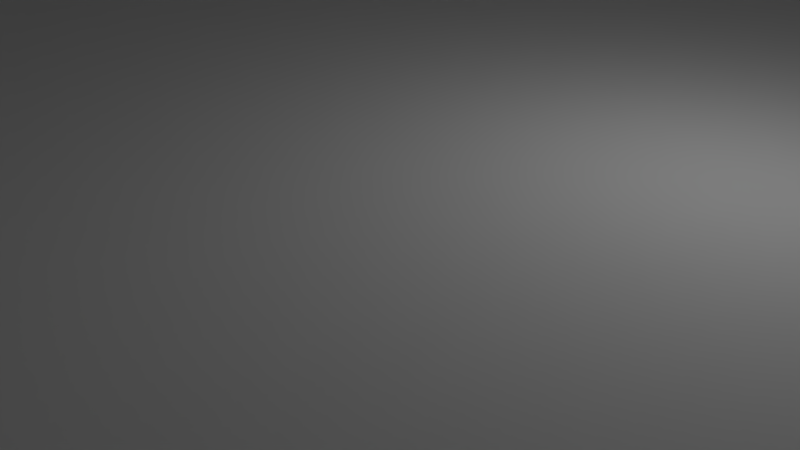 # Source: tray_ice40_HX1K.blend  (saved by Blender 2.83.19; exported with 4.5.12 LTS)
import bpy
from mathutils import Matrix  # noqa: F401  (used for matrix-valued properties, if any)

bpy.ops.wm.read_factory_settings(use_empty=True)
scene = bpy.context.scene
scene.name = 'Scene'

# ---- collections
col_collection_1 = bpy.data.collections.new('Collection 1'); scene.collection.children.link(col_collection_1)

# ---- materials (node trees are filled in below, after node groups)
mat_material = bpy.data.materials.new('Material')
mat_material.alpha_threshold = 0.0
mat_material.use_transparent_shadow = False
mat_material.roughness = 0.5
mat_material.line_color = (0.0, 0.0, 0.0, 1.0)

# ---- material node trees

# ---- world
world_world = bpy.data.worlds.new('World'); scene.world = world_world
world_world.color = (0.05088, 0.05088, 0.05088)
world_world.use_sun_shadow = False
world_world.sun_shadow_jitter_overblur = 0.0
world_world.cycles.sampling_method = 'MANUAL'

# ---- cameras
cam_camera = bpy.data.cameras.new('Camera')
cam_camera.clip_end = 100.0
cam_camera.lens = 35.0
cam_camera.sensor_width = 32.0
cam_camera.sensor_height = 18.0
cam_camera.ortho_scale = 7.314
cam_camera.dof.focus_distance = 0.0
cam_camera.dof.aperture_fstop = 128.0

# ---- lights
light_lamp = bpy.data.lights.new('Lamp', 'POINT')
light_lamp.transmission_factor = 0.0
light_lamp.cutoff_distance = 30.0
light_lamp.energy = 100.0
light_lamp.shadow_buffer_clip_start = 1.001
light_lamp.shadow_soft_size = 0.1
light_lamp.shadow_maximum_resolution = 0.006
light_lamp.use_absolute_resolution = True

# ---- meshes
me_cube_001 = bpy.data.meshes.new('Cube.001')
me_cube_001.from_pydata([(-6.86, 0.4, 35.0), (-7.22, 0.1922, 35.0), (-7.62, 9.5, 10.0), (-7.4, 9.72, 10.0), (-7.1, 9.8, 10.0), (-7.308, 0.28, 35.0), (-6.8, 9.72, 10.0), (-6.58, 9.5, 10.0), (-7.1, 0.16, 35.0), (-7.7, 9.2, 10.0), (-7.4, 8.68, 10.0), (-7.62, 8.9, 10.0), (-6.5, 9.2, 10.0), (-7.1, 8.6, 10.0), (-6.58, 8.9, 10.0), (-6.8, 8.68, 10.0), (-7.308, 0.52, 35.0), (-7.22, 0.6078, 35.0), (-7.4, 9.72, 35.0), (-7.62, 9.5, 35.0), (-7.34, 0.4, 35.0), (-7.1, 9.8, 35.0), (-6.58, 9.5, 35.0), (-6.8, 9.72, 35.0), (-7.7, 9.2, 35.0), (-7.1, 0.64, 35.0), (-7.62, 8.9, 35.0), (-7.4, 8.68, 35.0), (-7.1, 8.6, 35.0), (-6.5, 9.2, 35.0), (-6.8, 8.68, 35.0), (-6.58, 8.9, 35.0), (-7.1, 0.16, 40.0), (-7.308, 0.28, 40.0), (2.0, 9.72, 10.0), (2.22, 9.5, 10.0), (-7.22, 0.1922, 40.0), (1.7, 9.8, 10.0), (1.18, 9.5, 10.0), (1.4, 9.72, 10.0), (2.3, 9.2, 10.0), (-6.86, 0.4, 40.0), (2.22, 8.9, 10.0), (2.0, 8.68, 10.0), (1.7, 8.6, 10.0), (1.1, 9.2, 10.0), (1.4, 8.68, 10.0), (1.18, 8.9, 10.0), (-6.98, 0.6078, 35.0), (-6.892, 0.52, 35.0), (1.4, 9.72, 35.0), (1.18, 9.5, 35.0), (-6.892, 0.28, 35.0), (1.7, 9.8, 35.0), (2.22, 9.5, 35.0), (2.0, 9.72, 35.0), (-6.98, 0.1922, 35.0), (2.3, 9.2, 35.0), (2.0, 8.68, 35.0), (2.22, 8.9, 35.0), (1.1, 9.2, 35.0), (1.7, 8.6, 35.0), (1.18, 8.9, 35.0), (1.4, 8.68, 35.0), (2.3, 0.4, 10.0), (1.7, -0.2, 10.0), (2.22, 0.1, 10.0), (2.0, -0.1196, 10.0), (1.1, 0.4, 10.0), (1.4, -0.1196, 10.0), (1.18, 0.1, 10.0), (1.7, 1.0, 10.0), (2.0, 0.9196, 10.0), (2.22, 0.7, 10.0), (1.18, 0.7, 10.0), (1.4, 0.9196, 10.0), (1.1, 0.4, 35.0), (1.7, -0.2, 35.0), (1.18, 0.1, 35.0), (1.4, -0.1196, 35.0), (2.3, 0.4, 35.0), (2.0, -0.1196, 35.0), (2.22, 0.1, 35.0), (1.7, 1.0, 35.0), (2.22, 0.7, 35.0), (2.0, 0.9196, 35.0), (1.4, 0.9196, 35.0), (1.18, 0.7, 35.0), (-7.1, -0.2, 10.0), (-7.7, 0.4, 10.0), (-7.4, -0.1196, 10.0), (-7.62, 0.1, 10.0), (-6.5, 0.4, 10.0), (-6.58, 0.1, 10.0), (-6.8, -0.1196, 10.0), (-7.1, 1.0, 10.0), (-7.62, 0.7, 10.0), (-7.4, 0.9196, 10.0), (-6.8, 0.9196, 10.0), (-6.58, 0.7, 10.0), (-7.1, 1.0, 35.0), (-7.7, 0.4, 35.0), (-7.4, 0.9196, 35.0), (-7.62, 0.7, 35.0), (-7.1, -0.2, 35.0), (-7.62, 0.1, 35.0), (-7.4, -0.1196, 35.0), (-6.5, 0.4, 35.0), (-6.8, -0.1196, 35.0), (-6.58, 0.1, 35.0), (-6.58, 0.7, 35.0), (-6.8, 0.9196, 35.0), (-7.308, 0.52, 40.0), (-7.22, 0.6078, 40.0), (-7.34, 0.4, 40.0), (-7.1, 0.64, 40.0), (-6.98, 0.6078, 40.0), (-6.892, 0.52, 40.0), (-6.892, 0.28, 40.0), (-6.98, 0.1922, 40.0), (1.908, 0.52, 35.0), (1.94, 0.4, 35.0), (1.7, 0.64, 35.0), (1.82, 0.6078, 35.0), (1.908, 0.28, 35.0), (1.82, 0.1922, 35.0), (1.46, 0.4, 35.0), (1.492, 0.52, 35.0), (1.7, 0.16, 35.0), (1.58, 0.1922, 35.0), (1.492, 0.28, 35.0), (1.58, 0.6078, 35.0), (1.908, 0.52, 40.0), (1.94, 0.4, 40.0), (1.7, 0.64, 40.0), (1.82, 0.6078, 40.0), (1.908, 0.28, 40.0), (1.82, 0.1922, 40.0), (1.46, 0.4, 40.0), (1.492, 0.52, 40.0), (1.7, 0.16, 40.0), (1.58, 0.1922, 40.0), (1.492, 0.28, 40.0), (1.58, 0.6078, 40.0), (1.7, 9.44, 35.0), (1.82, 9.408, 35.0), (1.908, 9.32, 35.0), (1.94, 9.2, 35.0), (1.58, 9.408, 35.0), (1.908, 9.08, 35.0), (1.82, 8.992, 35.0), (1.492, 9.08, 35.0), (1.46, 9.2, 35.0), (1.58, 8.992, 35.0), (1.7, 8.96, 35.0), (1.492, 9.32, 35.0), (1.7, 9.44, 10.0), (1.82, 9.408, 10.0), (1.908, 9.32, 10.0), (1.94, 9.2, 10.0), (1.58, 9.408, 10.0), (1.908, 9.08, 10.0), (1.82, 8.992, 10.0), (1.492, 9.08, 10.0), (1.46, 9.2, 10.0), (1.58, 8.992, 10.0), (1.7, 8.96, 10.0), (1.492, 9.32, 10.0), (-7.308, 9.32, 35.0), (-7.22, 9.408, 35.0), (-6.892, 9.32, 35.0), (-6.86, 9.2, 35.0), (-6.98, 9.408, 35.0), (-7.1, 9.44, 35.0), (-7.22, 8.992, 35.0), (-7.308, 9.08, 35.0), (-7.34, 9.2, 35.0), (-6.98, 8.992, 35.0), (-7.1, 8.96, 35.0), (-6.892, 9.08, 35.0), (-7.308, 9.32, 10.0), (-7.22, 9.408, 10.0), (-6.892, 9.32, 10.0), (-6.86, 9.2, 10.0), (-6.98, 9.408, 10.0), (-7.1, 9.44, 10.0), (-7.22, 8.992, 10.0), (-7.308, 9.08, 10.0), (-7.34, 9.2, 10.0), (-6.98, 8.992, 10.0), (-7.1, 8.96, 10.0), (-6.892, 9.08, 10.0), (0.9, 9.6, 10.0), (0.9, 9.6, 20.0), (-6.3, 9.6, 20.0), (-6.3, 9.6, 10.0), (-8.76, -7.12, 0.0), (-8.76, -7.12, 10.0), (8.76, -7.12, 10.0), (8.76, -7.12, 0.0), (-8.96, -6.92, 0.0), (-8.96, -6.92, 10.0), (-8.96, 8.6, 10.0), (-8.96, 9.8, 10.0), (-8.96, -0.2, 10.0), (-8.96, 1.0, 10.0), (8.96, -0.2, 10.0), (8.96, -6.92, 10.0), (8.96, -6.92, 0.0), (8.96, 9.8, 10.0), (8.96, 1.0, 10.0), (8.96, 8.6, 10.0), (-6.3, 10.0, 10.0), (0.9, 10.0, 10.0), (0.9, 10.0, 20.0), (-6.3, 10.0, 20.0), (-8.96, 10.0, 10.0), (-8.96, 10.0, 0.0), (8.96, 10.0, 0.0), (8.96, 10.0, 10.0)], [], [(39, 50, 53, 37), (77, 81, 125, 128), (67, 81, 77, 65), (45, 60, 51, 38), (4, 203, 202, 13, 10, 11, 9, 2, 3), (68, 74, 75, 71, 95, 98, 99, 92, 93, 94, 88, 65, 69, 70), (29, 12, 7, 22), (109, 107, 0, 52), (13, 28, 27, 10), (75, 86, 83, 71), (192, 213, 214, 193), (2, 9, 24, 19), (91, 105, 101, 89), (107, 92, 99, 110), (54, 57, 40, 35), (44, 211, 209, 37, 34, 35, 40, 42, 43), (2, 19, 18, 3), (193, 194, 195, 192), (27, 28, 178, 174), (22, 7, 6, 23), (23, 6, 4, 21), (4, 3, 18, 21), (10, 27, 26, 11), (11, 26, 24, 9), (28, 13, 15, 30), (30, 15, 14, 31), (31, 14, 12, 29), (49, 48, 116, 117), (34, 55, 54, 35), (58, 61, 44, 43), (58, 43, 42, 59), (59, 42, 40, 57), (60, 45, 47, 62), (62, 47, 46, 63), (63, 46, 44, 61), (60, 62, 151, 152), (38, 51, 50, 39), (53, 55, 34, 37), (71, 83, 85, 72), (72, 85, 84, 73), (81, 67, 66, 82), (82, 66, 64, 80), (77, 79, 69, 65), (69, 79, 78, 70), (70, 78, 76, 68), (74, 68, 76, 87), (86, 75, 74, 87), (80, 64, 73, 84), (101, 103, 96, 89), (96, 103, 102, 97), (97, 102, 100, 95), (98, 95, 100, 111), (110, 99, 98, 111), (104, 88, 94, 108), (92, 107, 109, 93), (93, 109, 108, 94), (105, 91, 90, 106), (106, 90, 88, 104), (107, 110, 49, 0), (106, 104, 8, 1), (103, 101, 20, 16), (110, 111, 48, 49), (100, 102, 17, 25), (105, 106, 1, 5), (101, 105, 5, 20), (108, 109, 52, 56), (111, 100, 25, 48), (102, 103, 16, 17), (104, 108, 56, 8), (41, 117, 116, 115, 113, 112, 114, 33, 36, 32, 119, 118), (48, 25, 115, 116), (0, 49, 117, 41), (20, 5, 33, 114), (56, 52, 118, 119), (1, 8, 32, 36), (16, 20, 114, 112), (17, 16, 112, 113), (5, 1, 36, 33), (8, 56, 119, 32), (52, 0, 41, 118), (25, 17, 113, 115), (129, 128, 140, 141), (80, 84, 120, 121), (79, 77, 128, 129), (85, 83, 122, 123), (82, 80, 121, 124), (76, 78, 130, 126), (83, 86, 131, 122), (86, 87, 127, 131), (81, 82, 124, 125), (78, 79, 129, 130), (84, 85, 123, 120), (87, 76, 126, 127), (132, 135, 134, 143, 139, 138, 142, 141, 140, 137, 136, 133), (125, 124, 136, 137), (122, 131, 143, 134), (121, 120, 132, 133), (130, 129, 141, 142), (124, 121, 133, 136), (128, 125, 137, 140), (123, 122, 134, 135), (126, 130, 142, 138), (127, 126, 138, 139), (120, 123, 135, 132), (131, 127, 139, 143), (148, 155, 167, 160), (55, 53, 144, 145), (57, 54, 146, 147), (61, 58, 150, 154), (59, 57, 147, 149), (63, 61, 154, 153), (54, 55, 145, 146), (51, 60, 152, 155), (58, 59, 149, 150), (62, 63, 153, 151), (50, 51, 155, 148), (53, 50, 148, 144), (156, 160, 167, 164, 163, 165, 166, 162, 161, 159, 158, 157), (152, 151, 163, 164), (144, 148, 160, 156), (155, 152, 164, 167), (145, 144, 156, 157), (151, 153, 165, 163), (150, 149, 161, 162), (154, 150, 162, 166), (146, 145, 157, 158), (153, 154, 166, 165), (149, 147, 159, 161), (147, 146, 158, 159), (178, 177, 189, 190), (29, 22, 170, 171), (23, 21, 173, 172), (24, 26, 175, 176), (31, 29, 171, 179), (19, 24, 176, 168), (21, 18, 169, 173), (18, 19, 168, 169), (22, 23, 172, 170), (26, 27, 174, 175), (30, 31, 179, 177), (28, 30, 177, 178), (180, 188, 187, 186, 190, 189, 191, 183, 182, 184, 185, 181), (172, 173, 185, 184), (168, 176, 188, 180), (169, 168, 180, 181), (177, 179, 191, 189), (175, 174, 186, 187), (174, 178, 190, 186), (171, 170, 182, 183), (179, 171, 183, 191), (176, 175, 187, 188), (170, 172, 184, 182), (173, 169, 181, 185), (194, 215, 212, 195), (37, 209, 219, 213, 192, 195, 212, 216, 203, 4, 6, 7, 12, 14, 15, 13, 44, 46, 47, 45, 38, 39), (197, 196, 199, 198), (199, 196, 200, 217, 218, 208), (95, 205, 204, 88, 90, 91, 89, 96, 97), (71, 210, 211, 44, 13, 202, 205, 95), (206, 207, 208, 218, 219, 209, 211, 210), (71, 72, 73, 64, 66, 67, 65, 206, 210), (201, 197, 198, 207, 206, 65, 88, 204), (199, 208, 207, 198), (197, 201, 200, 196), (212, 215, 214, 213, 219, 218, 217, 216), (193, 214, 215, 194), (203, 216, 217, 200, 201, 204, 205, 202)])
me_cube_001.use_remesh_preserve_volume = False
me_cube_001.use_remesh_preserve_attributes = False
me_cube_001.use_mirror_vertex_groups = False
me_cube_001.update()
me_cube = bpy.data.meshes.new('Cube')
me_cube.from_pydata([(1.0, 1.0, -2.0), (1.0, -1.0, -2.0), (-1.0, -1.0, -2.0), (-1.0, 1.0, -2.0), (1.0, 1.0, 0.0), (1.0, -1.0, 0.0), (-1.0, -1.0, 0.0), (-1.0, 1.0, 0.0)], [], [(0, 1, 2, 3), (4, 7, 6, 5), (0, 4, 5, 1), (1, 5, 6, 2), (2, 6, 7, 3), (4, 0, 3, 7)])
me_cube.materials.append(mat_material)
me_cube.use_remesh_preserve_volume = False
me_cube.use_remesh_preserve_attributes = False
me_cube.use_mirror_vertex_groups = False
me_cube.update()

# ---- objects
ob_cube = bpy.data.objects.new('Cube', me_cube_001)
ob_floor = bpy.data.objects.new('Floor', me_cube)
ob_lamp = bpy.data.objects.new('Lamp', light_lamp)
ob_camera = bpy.data.objects.new('Camera', cam_camera)

# ---- transforms, parenting, visibility, modifiers, constraints
ob_cube.location = (0.0, 0.0, 0.0)
ob_cube.scale = (5.0, 5.0, 0.2)
ob_cube.lineart.crease_threshold = 0.0
ob_floor.location = (0.0, 0.0, 0.0)
ob_floor.scale = (50.0, 50.0, 10.0)
ob_floor.lock_rotations_4d = False
ob_floor.lock_scale = (True, True, True)
ob_floor.empty_display_type = 'ARROWS'
ob_floor.display_type = 'WIRE'
ob_floor.show_transparent = True
ob_floor.lineart.crease_threshold = 0.0
ob_lamp.location = (4.076, 1.005, 5.904)
ob_lamp.rotation_euler = (0.6503, 0.05522, 1.866)
ob_lamp.lock_rotations_4d = False
ob_lamp.empty_display_type = 'ARROWS'
ob_lamp.color = (0.0, 0.0, 0.0, 0.0)
ob_lamp.hide_viewport = True
ob_lamp.lineart.crease_threshold = 0.0
ob_camera.location = (7.481, -6.508, 5.344)
ob_camera.rotation_euler = (1.109, 0.0, 0.8149)
ob_camera.lock_rotations_4d = False
ob_camera.empty_display_type = 'ARROWS'
ob_camera.color = (0.0, 0.0, 0.0, 0.0)
ob_camera.hide_viewport = True
ob_camera.display_type = 'WIRE'
ob_camera.lineart.crease_threshold = 0.0

# ---- collection membership
col_collection_1.objects.link(ob_cube)
col_collection_1.objects.link(ob_floor)
col_collection_1.objects.link(ob_lamp)
col_collection_1.objects.link(ob_camera)

# ---- scene / render settings (as saved in the file)
scene.camera = ob_camera
scene.frame_start = 1; scene.frame_end = 250; scene.frame_set(188)
scene.render.engine = 'BLENDER_EEVEE_NEXT'
scene.render.resolution_percentage = 50
scene.render.dither_intensity = 0.0
scene.cycles.use_denoising = False
scene.cycles.samples = 128
scene.cycles.sampling_pattern = 'TABULATED_SOBOL'
scene.cycles.use_adaptive_sampling = False
scene.cycles.use_light_tree = False
scene.cycles.blur_glossy = 0.0
scene.cycles.sample_clamp_indirect = 0.0
scene.view_settings.view_transform = 'Standard'
scene.unit_settings.scale_length = 0.001
bpy.context.view_layer.update()
